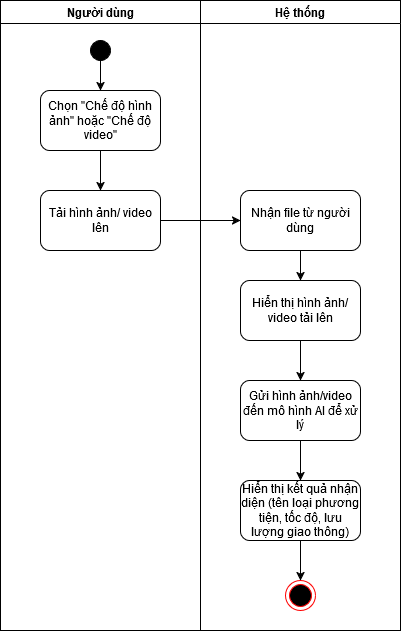

The diagram above was exported from draw.io. Its source (the exported page's mxGraphModel, read from the mxfile embedded in the PNG):
<mxGraphModel dx="1758" dy="2053" grid="1" gridSize="10" guides="1" tooltips="1" connect="1" arrows="1" fold="1" page="1" pageScale="1" pageWidth="850" pageHeight="1100" math="0" shadow="0">
  <root>
    <mxCell id="0" />
    <mxCell id="1" parent="0" />
    <mxCell id="VqA6BodsgzaNt87avXza-33" value="Người dùng" style="swimlane;whiteSpace=wrap;html=1;" vertex="1" parent="1">
      <mxGeometry x="150" y="-70" width="200" height="630" as="geometry" />
    </mxCell>
    <mxCell id="VqA6BodsgzaNt87avXza-37" value="Chọn &quot;Chế độ hình ảnh&quot; hoặc &quot;Chế độ video&quot; " style="rounded=1;whiteSpace=wrap;html=1;" vertex="1" parent="VqA6BodsgzaNt87avXza-33">
      <mxGeometry x="40" y="90" width="120" height="60" as="geometry" />
    </mxCell>
    <mxCell id="VqA6BodsgzaNt87avXza-38" value="" style="ellipse;whiteSpace=wrap;html=1;aspect=fixed;fillColor=#000000;" vertex="1" parent="VqA6BodsgzaNt87avXza-33">
      <mxGeometry x="90" y="40" width="20" height="20" as="geometry" />
    </mxCell>
    <mxCell id="VqA6BodsgzaNt87avXza-39" value="" style="endArrow=classic;html=1;rounded=0;exitX=0.5;exitY=1;exitDx=0;exitDy=0;entryX=0.5;entryY=0;entryDx=0;entryDy=0;" edge="1" parent="VqA6BodsgzaNt87avXza-33" source="VqA6BodsgzaNt87avXza-38" target="VqA6BodsgzaNt87avXza-37">
      <mxGeometry width="50" height="50" relative="1" as="geometry">
        <mxPoint x="75" y="230" as="sourcePoint" />
        <mxPoint x="125" y="180" as="targetPoint" />
      </mxGeometry>
    </mxCell>
    <mxCell id="VqA6BodsgzaNt87avXza-41" value="Tải hình ảnh/ video lên" style="rounded=1;whiteSpace=wrap;html=1;" vertex="1" parent="VqA6BodsgzaNt87avXza-33">
      <mxGeometry x="40" y="190" width="120" height="60" as="geometry" />
    </mxCell>
    <mxCell id="VqA6BodsgzaNt87avXza-40" value="" style="endArrow=classic;html=1;rounded=0;exitX=0.5;exitY=1;exitDx=0;exitDy=0;" edge="1" parent="VqA6BodsgzaNt87avXza-33" source="VqA6BodsgzaNt87avXza-37" target="VqA6BodsgzaNt87avXza-41">
      <mxGeometry width="50" height="50" relative="1" as="geometry">
        <mxPoint x="640" y="440" as="sourcePoint" />
        <mxPoint x="690" y="390" as="targetPoint" />
      </mxGeometry>
    </mxCell>
    <mxCell id="VqA6BodsgzaNt87avXza-34" value="Hệ thống" style="swimlane;whiteSpace=wrap;html=1;" vertex="1" parent="1">
      <mxGeometry x="350" y="-70" width="200" height="630" as="geometry" />
    </mxCell>
    <mxCell id="VqA6BodsgzaNt87avXza-42" value="Hiển thị hình ảnh/ video tải lên" style="rounded=1;whiteSpace=wrap;html=1;" vertex="1" parent="VqA6BodsgzaNt87avXza-34">
      <mxGeometry x="40" y="280" width="120" height="60" as="geometry" />
    </mxCell>
    <mxCell id="VqA6BodsgzaNt87avXza-45" value="Gửi hình ảnh/video đến mô hình AI để xử lý" style="rounded=1;whiteSpace=wrap;html=1;" vertex="1" parent="VqA6BodsgzaNt87avXza-34">
      <mxGeometry x="40" y="380" width="120" height="60" as="geometry" />
    </mxCell>
    <mxCell id="VqA6BodsgzaNt87avXza-44" value="Hiển thị kết quả nhận diện (tên loại phương tiện, tốc độ, lưu lượng giao thông)" style="rounded=1;whiteSpace=wrap;html=1;" vertex="1" parent="VqA6BodsgzaNt87avXza-34">
      <mxGeometry x="40" y="480" width="120" height="60" as="geometry" />
    </mxCell>
    <mxCell id="VqA6BodsgzaNt87avXza-47" value="" style="endArrow=classic;html=1;rounded=0;exitX=0.5;exitY=1;exitDx=0;exitDy=0;entryX=0.5;entryY=0;entryDx=0;entryDy=0;" edge="1" parent="VqA6BodsgzaNt87avXza-34" source="VqA6BodsgzaNt87avXza-42" target="VqA6BodsgzaNt87avXza-45">
      <mxGeometry width="50" height="50" relative="1" as="geometry">
        <mxPoint x="440" y="530" as="sourcePoint" />
        <mxPoint x="490" y="480" as="targetPoint" />
      </mxGeometry>
    </mxCell>
    <mxCell id="VqA6BodsgzaNt87avXza-48" value="" style="endArrow=classic;html=1;rounded=0;exitX=0.5;exitY=1;exitDx=0;exitDy=0;entryX=0.5;entryY=0;entryDx=0;entryDy=0;" edge="1" parent="VqA6BodsgzaNt87avXza-34" source="VqA6BodsgzaNt87avXza-45" target="VqA6BodsgzaNt87avXza-44">
      <mxGeometry width="50" height="50" relative="1" as="geometry">
        <mxPoint x="440" y="530" as="sourcePoint" />
        <mxPoint x="490" y="480" as="targetPoint" />
      </mxGeometry>
    </mxCell>
    <mxCell id="VqA6BodsgzaNt87avXza-49" value="Nhận file từ người dùng " style="rounded=1;whiteSpace=wrap;html=1;" vertex="1" parent="VqA6BodsgzaNt87avXza-34">
      <mxGeometry x="40" y="190" width="120" height="60" as="geometry" />
    </mxCell>
    <mxCell id="VqA6BodsgzaNt87avXza-43" value="" style="endArrow=classic;html=1;rounded=0;exitX=0.5;exitY=1;exitDx=0;exitDy=0;" edge="1" parent="VqA6BodsgzaNt87avXza-34" source="VqA6BodsgzaNt87avXza-49" target="VqA6BodsgzaNt87avXza-42">
      <mxGeometry width="50" height="50" relative="1" as="geometry">
        <mxPoint x="440" y="530" as="sourcePoint" />
        <mxPoint x="490" y="480" as="targetPoint" />
      </mxGeometry>
    </mxCell>
    <mxCell id="VqA6BodsgzaNt87avXza-2" value="" style="ellipse;html=1;shape=endState;fillColor=#000000;strokeColor=#ff0000;" vertex="1" parent="VqA6BodsgzaNt87avXza-34">
      <mxGeometry x="85" y="580" width="30" height="30" as="geometry" />
    </mxCell>
    <mxCell id="VqA6BodsgzaNt87avXza-51" value="" style="endArrow=classic;html=1;rounded=0;exitX=0.5;exitY=1;exitDx=0;exitDy=0;entryX=0.5;entryY=0;entryDx=0;entryDy=0;" edge="1" parent="VqA6BodsgzaNt87avXza-34" source="VqA6BodsgzaNt87avXza-44" target="VqA6BodsgzaNt87avXza-2">
      <mxGeometry width="50" height="50" relative="1" as="geometry">
        <mxPoint x="440" y="440" as="sourcePoint" />
        <mxPoint x="490" y="390" as="targetPoint" />
      </mxGeometry>
    </mxCell>
    <mxCell id="VqA6BodsgzaNt87avXza-50" value="" style="endArrow=classic;html=1;rounded=0;exitX=1;exitY=0.5;exitDx=0;exitDy=0;entryX=0;entryY=0.5;entryDx=0;entryDy=0;" edge="1" parent="1" source="VqA6BodsgzaNt87avXza-41" target="VqA6BodsgzaNt87avXza-49">
      <mxGeometry width="50" height="50" relative="1" as="geometry">
        <mxPoint x="790" y="370" as="sourcePoint" />
        <mxPoint x="840" y="320" as="targetPoint" />
      </mxGeometry>
    </mxCell>
  </root>
</mxGraphModel>